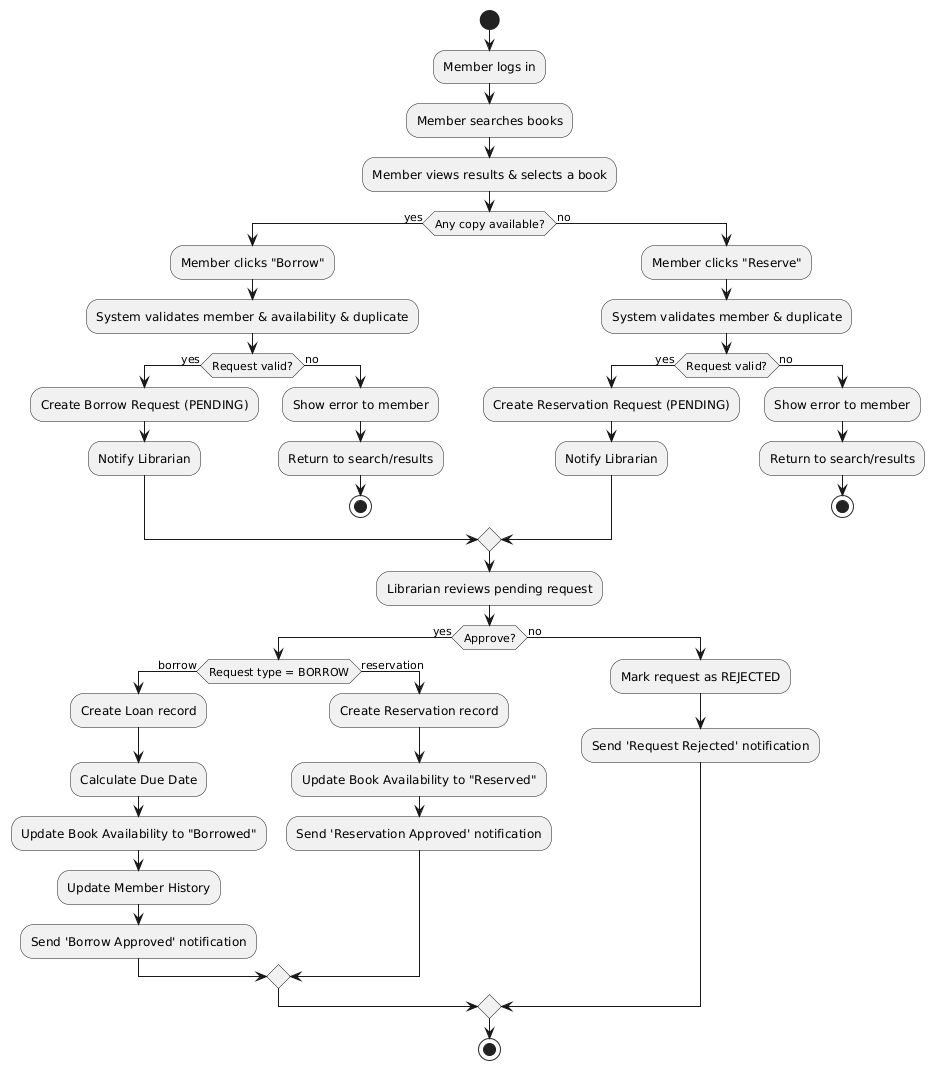

The diagram above was rendered by PlantUML. Its source (embedded in the PNG):
@startuml
start

:Member logs in;
:Member searches books;
:Member views results & selects a book;

if (Any copy available?) then (yes)
  :Member clicks "Borrow";
  :System validates member & availability & duplicate;
  if (Request valid?) then (yes)
    :Create Borrow Request (PENDING);
    :Notify Librarian;
  else (no)
    :Show error to member;
    :Return to search/results;
    stop
  endif
else (no)
  :Member clicks "Reserve";
  :System validates member & duplicate;
  if (Request valid?) then (yes)
    :Create Reservation Request (PENDING);
    :Notify Librarian;
  else (no)
    :Show error to member;
    :Return to search/results;
    stop
  endif
endif

:Librarian reviews pending request;

if (Approve?) then (yes)
  if (Request type = BORROW) then (borrow)
    :Create Loan record;
    :Calculate Due Date;
    :Update Book Availability to "Borrowed";
    :Update Member History;
    :Send 'Borrow Approved' notification;
  else (reservation)
    :Create Reservation record;
    :Update Book Availability to "Reserved";
    :Send 'Reservation Approved' notification;
  endif
else (no)
  :Mark request as REJECTED;
  :Send 'Request Rejected' notification;
endif

stop
@enduml